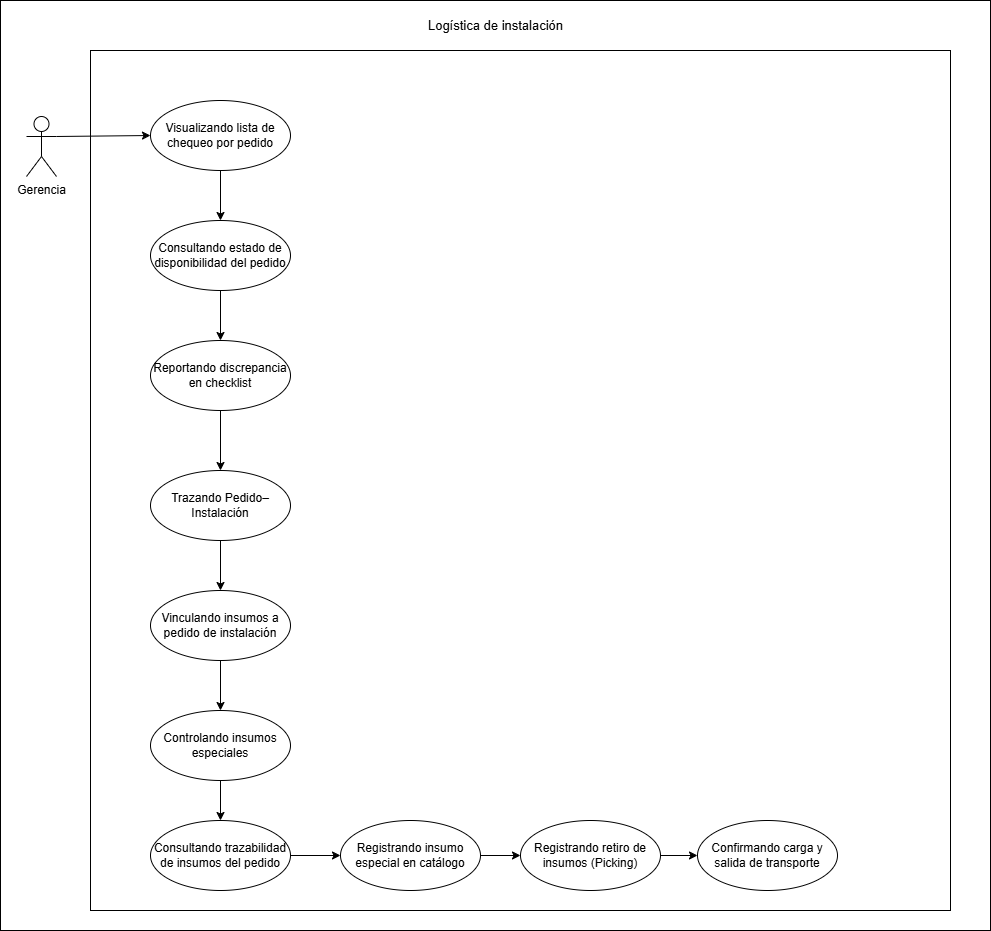

The diagram above was exported from draw.io. Its source (the exported page's mxGraphModel, read from the mxfile embedded in the PNG):
<mxGraphModel dx="1980" dy="995" grid="1" gridSize="10" guides="1" tooltips="1" connect="1" arrows="1" fold="1" page="1" pageScale="1" pageWidth="827" pageHeight="1169" math="0" shadow="0">
  <root>
    <mxCell id="0" />
    <mxCell id="1" parent="0" />
    <mxCell id="qrOsgZDqs2jIluiTBBjf-215" parent="1" style="rounded=0;whiteSpace=wrap;html=1;" value="" vertex="1">
      <mxGeometry height="930" width="990" x="310" y="540" as="geometry" />
    </mxCell>
    <mxCell id="qrOsgZDqs2jIluiTBBjf-216" parent="1" style="whiteSpace=wrap;html=1;aspect=fixed;" value="" vertex="1">
      <mxGeometry height="860" width="860" x="400" y="590" as="geometry" />
    </mxCell>
    <mxCell id="qrOsgZDqs2jIluiTBBjf-217" edge="1" parent="1" source="qrOsgZDqs2jIluiTBBjf-218" style="rounded=0;orthogonalLoop=1;jettySize=auto;html=1;exitX=1;exitY=0.3333333333333333;exitDx=0;exitDy=0;exitPerimeter=0;entryX=0;entryY=0.5;entryDx=0;entryDy=0;" target="qrOsgZDqs2jIluiTBBjf-220">
      <mxGeometry relative="1" as="geometry" />
    </mxCell>
    <mxCell id="qrOsgZDqs2jIluiTBBjf-218" parent="1" style="shape=umlActor;verticalLabelPosition=bottom;verticalAlign=top;html=1;" value="Gerencia" vertex="1">
      <mxGeometry height="60" width="30" x="336" y="656" as="geometry" />
    </mxCell>
    <mxCell id="qrOsgZDqs2jIluiTBBjf-219" edge="1" parent="1" source="qrOsgZDqs2jIluiTBBjf-220" style="rounded=0;orthogonalLoop=1;jettySize=auto;html=1;exitX=0.5;exitY=1;exitDx=0;exitDy=0;entryX=0.5;entryY=0;entryDx=0;entryDy=0;" target="qrOsgZDqs2jIluiTBBjf-222">
      <mxGeometry relative="1" as="geometry" />
    </mxCell>
    <mxCell id="qrOsgZDqs2jIluiTBBjf-220" parent="1" style="ellipse;whiteSpace=wrap;html=1;" value="&lt;div&gt;Visualizando lista de chequeo por pedido&lt;/div&gt;" vertex="1">
      <mxGeometry height="70" width="140" x="460" y="640" as="geometry" />
    </mxCell>
    <mxCell id="qrOsgZDqs2jIluiTBBjf-221" edge="1" parent="1" source="qrOsgZDqs2jIluiTBBjf-222" style="rounded=0;orthogonalLoop=1;jettySize=auto;html=1;exitX=0.5;exitY=1;exitDx=0;exitDy=0;entryX=0.5;entryY=0;entryDx=0;entryDy=0;" target="qrOsgZDqs2jIluiTBBjf-224">
      <mxGeometry relative="1" as="geometry" />
    </mxCell>
    <mxCell id="qrOsgZDqs2jIluiTBBjf-222" parent="1" style="ellipse;whiteSpace=wrap;html=1;" value="Consultando estado de disponibilidad del pedido" vertex="1">
      <mxGeometry height="70" width="140" x="460" y="760" as="geometry" />
    </mxCell>
    <mxCell id="qrOsgZDqs2jIluiTBBjf-223" edge="1" parent="1" source="qrOsgZDqs2jIluiTBBjf-224" style="rounded=0;orthogonalLoop=1;jettySize=auto;html=1;exitX=0.5;exitY=1;exitDx=0;exitDy=0;entryX=0.5;entryY=0;entryDx=0;entryDy=0;" target="qrOsgZDqs2jIluiTBBjf-226">
      <mxGeometry relative="1" as="geometry" />
    </mxCell>
    <mxCell id="qrOsgZDqs2jIluiTBBjf-224" parent="1" style="ellipse;whiteSpace=wrap;html=1;" value="Reportando discrepancia en checklist" vertex="1">
      <mxGeometry height="70" width="140" x="460" y="880" as="geometry" />
    </mxCell>
    <mxCell id="qrOsgZDqs2jIluiTBBjf-225" edge="1" parent="1" source="qrOsgZDqs2jIluiTBBjf-226" style="rounded=0;orthogonalLoop=1;jettySize=auto;html=1;exitX=0.5;exitY=1;exitDx=0;exitDy=0;" target="qrOsgZDqs2jIluiTBBjf-228">
      <mxGeometry relative="1" as="geometry" />
    </mxCell>
    <mxCell id="qrOsgZDqs2jIluiTBBjf-226" parent="1" style="ellipse;whiteSpace=wrap;html=1;" value="Trazando Pedido–Instalación" vertex="1">
      <mxGeometry height="70" width="140" x="460" y="1010" as="geometry" />
    </mxCell>
    <mxCell id="qrOsgZDqs2jIluiTBBjf-227" edge="1" parent="1" source="qrOsgZDqs2jIluiTBBjf-228" style="rounded=0;orthogonalLoop=1;jettySize=auto;html=1;exitX=0.5;exitY=1;exitDx=0;exitDy=0;" target="qrOsgZDqs2jIluiTBBjf-232">
      <mxGeometry relative="1" as="geometry" />
    </mxCell>
    <mxCell id="qrOsgZDqs2jIluiTBBjf-228" parent="1" style="ellipse;whiteSpace=wrap;html=1;" value="Vinculando insumos a pedido de instalación" vertex="1">
      <mxGeometry height="70" width="140" x="460" y="1130" as="geometry" />
    </mxCell>
    <mxCell id="qrOsgZDqs2jIluiTBBjf-229" edge="1" parent="1" source="qrOsgZDqs2jIluiTBBjf-230" style="rounded=0;orthogonalLoop=1;jettySize=auto;html=1;exitX=1;exitY=0.5;exitDx=0;exitDy=0;" target="qrOsgZDqs2jIluiTBBjf-234">
      <mxGeometry relative="1" as="geometry" />
    </mxCell>
    <mxCell id="qrOsgZDqs2jIluiTBBjf-230" parent="1" style="ellipse;whiteSpace=wrap;html=1;" value="&lt;div&gt;Consultando trazabilidad de insumos del pedido&lt;/div&gt;" vertex="1">
      <mxGeometry height="70" width="140" x="460" y="1360" as="geometry" />
    </mxCell>
    <mxCell id="qrOsgZDqs2jIluiTBBjf-231" edge="1" parent="1" source="qrOsgZDqs2jIluiTBBjf-232" style="rounded=0;orthogonalLoop=1;jettySize=auto;html=1;exitX=0.5;exitY=1;exitDx=0;exitDy=0;entryX=0.5;entryY=0;entryDx=0;entryDy=0;" target="qrOsgZDqs2jIluiTBBjf-230">
      <mxGeometry relative="1" as="geometry" />
    </mxCell>
    <mxCell id="qrOsgZDqs2jIluiTBBjf-232" parent="1" style="ellipse;whiteSpace=wrap;html=1;" value="Controlando insumos especiales" vertex="1">
      <mxGeometry height="70" width="140" x="460" y="1250" as="geometry" />
    </mxCell>
    <mxCell id="qrOsgZDqs2jIluiTBBjf-233" edge="1" parent="1" source="qrOsgZDqs2jIluiTBBjf-234" style="rounded=0;orthogonalLoop=1;jettySize=auto;html=1;exitX=1;exitY=0.5;exitDx=0;exitDy=0;entryX=0;entryY=0.5;entryDx=0;entryDy=0;" target="qrOsgZDqs2jIluiTBBjf-236">
      <mxGeometry relative="1" as="geometry" />
    </mxCell>
    <mxCell id="qrOsgZDqs2jIluiTBBjf-234" parent="1" style="ellipse;whiteSpace=wrap;html=1;" value="Registrando insumo especial en catálogo" vertex="1">
      <mxGeometry height="70" width="140" x="650" y="1360" as="geometry" />
    </mxCell>
    <mxCell id="qrOsgZDqs2jIluiTBBjf-235" edge="1" parent="1" source="qrOsgZDqs2jIluiTBBjf-236" style="edgeStyle=orthogonalEdgeStyle;rounded=0;orthogonalLoop=1;jettySize=auto;html=1;exitX=1;exitY=0.5;exitDx=0;exitDy=0;" target="qrOsgZDqs2jIluiTBBjf-237">
      <mxGeometry relative="1" as="geometry" />
    </mxCell>
    <mxCell id="qrOsgZDqs2jIluiTBBjf-236" parent="1" style="ellipse;whiteSpace=wrap;html=1;" value="Registrando retiro de insumos (Picking)" vertex="1">
      <mxGeometry height="70" width="140" x="830" y="1360" as="geometry" />
    </mxCell>
    <mxCell id="qrOsgZDqs2jIluiTBBjf-237" parent="1" style="ellipse;whiteSpace=wrap;html=1;" value="Confirmando carga y salida de transporte" vertex="1">
      <mxGeometry height="70" width="140" x="1007" y="1360" as="geometry" />
    </mxCell>
    <mxCell id="qrOsgZDqs2jIluiTBBjf-238" parent="1" style="text;html=1;whiteSpace=wrap;strokeColor=none;fillColor=none;align=center;verticalAlign=middle;rounded=0;" value="&lt;font style=&quot;font-size: 13px;&quot;&gt;Logística de instalación&lt;/font&gt;" vertex="1">
      <mxGeometry height="30" width="164.75" x="722.63" y="550" as="geometry" />
    </mxCell>
  </root>
</mxGraphModel>